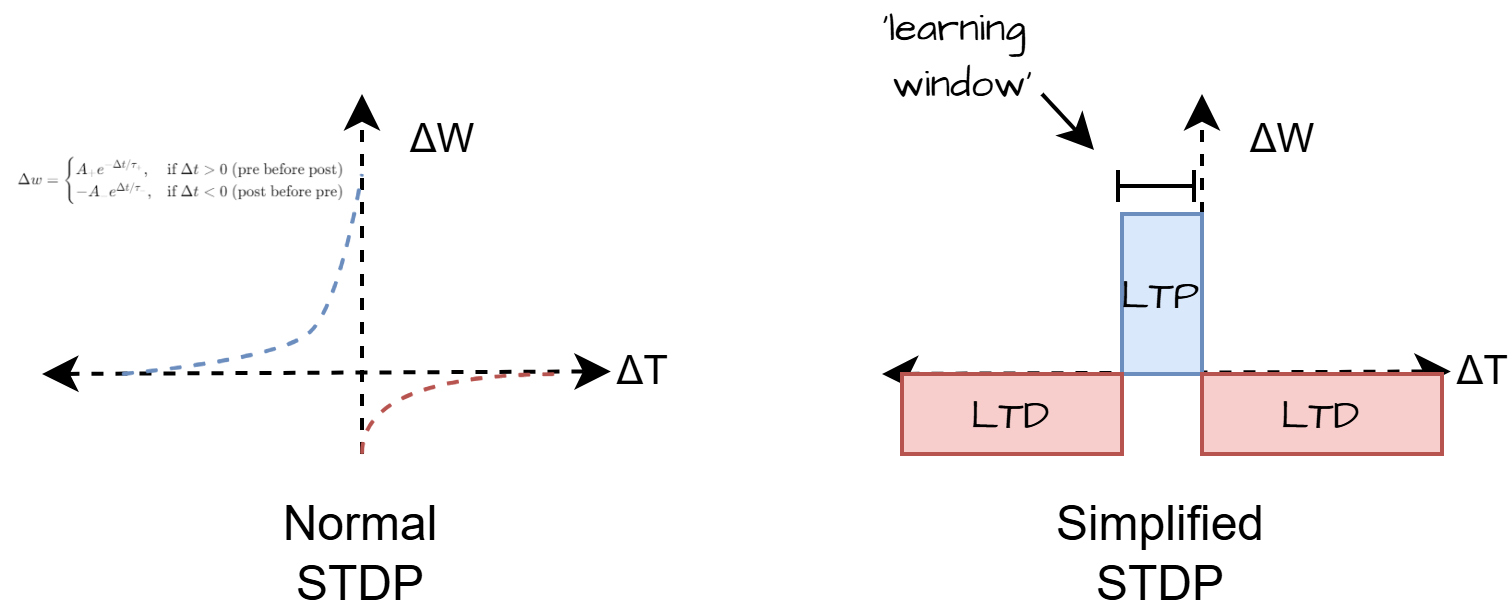

The diagram above was exported from draw.io. Its source (the exported page's mxGraphModel, read from the mxfile embedded in the PNG):
<mxGraphModel dx="819" dy="495" grid="1" gridSize="10" guides="1" tooltips="1" connect="1" arrows="1" fold="1" page="1" pageScale="1" pageWidth="827" pageHeight="1169" background="#ffffff" math="0" shadow="0">
  <root>
    <mxCell id="0" />
    <mxCell id="1" parent="0" />
    <mxCell id="qvg3eKOL2gQKLzTjNZeZ-25" value="" style="shape=image;verticalLabelPosition=bottom;labelBackgroundColor=default;verticalAlign=top;aspect=fixed;imageAspect=0;image=data:image/png,(base64 omitted: 9728 chars);" parent="1" vertex="1">
      <mxGeometry x="10" y="72" width="91.15" height="18" as="geometry" />
    </mxCell>
    <mxCell id="2" value="ΔW" style="endArrow=classic;html=1;rounded=0;labelBackgroundColor=none;fontColor=default;strokeWidth=1;dashed=1;endFill=1;fontSize=10;" parent="1" edge="1">
      <mxGeometry x="0.75" y="-20" width="50" height="50" relative="1" as="geometry">
        <mxPoint x="310" y="150" as="sourcePoint" />
        <mxPoint x="310" y="60" as="targetPoint" />
        <mxPoint as="offset" />
      </mxGeometry>
    </mxCell>
    <mxCell id="3" value="ΔT" style="endArrow=classic;html=1;rounded=0;labelBackgroundColor=none;fontColor=default;strokeWidth=1;dashed=1;endFill=1;startArrow=classic;startFill=1;fontSize=10;entryX=1.037;entryY=-0.033;entryDx=0;entryDy=0;entryPerimeter=0;" parent="1" target="5" edge="1">
      <mxGeometry x="1" y="-8" width="50" height="50" relative="1" as="geometry">
        <mxPoint x="230" y="130" as="sourcePoint" />
        <mxPoint x="390" y="130" as="targetPoint" />
        <mxPoint x="8" y="-8" as="offset" />
      </mxGeometry>
    </mxCell>
    <mxCell id="4" value="LTP" style="rounded=0;whiteSpace=wrap;html=1;hachureGap=4;fontFamily=Architects Daughter;fontSource=https%3A%2F%2Ffonts.googleapis.com%2Fcss%3Ffamily%3DArchitects%2BDaughter;fillColor=#dae8fc;strokeColor=#6c8ebf;fontSize=10;" parent="1" vertex="1">
      <mxGeometry x="290" y="90" width="20" height="40" as="geometry" />
    </mxCell>
    <mxCell id="5" value="LTD" style="rounded=0;whiteSpace=wrap;html=1;hachureGap=4;fontFamily=Architects Daughter;fontSource=https%3A%2F%2Ffonts.googleapis.com%2Fcss%3Ffamily%3DArchitects%2BDaughter;fillColor=#f8cecc;strokeColor=#b85450;fontSize=10;" parent="1" vertex="1">
      <mxGeometry x="310" y="130" width="60" height="20" as="geometry" />
    </mxCell>
    <mxCell id="6" value="LTD" style="rounded=0;whiteSpace=wrap;html=1;hachureGap=4;fontFamily=Architects Daughter;fontSource=https%3A%2F%2Ffonts.googleapis.com%2Fcss%3Ffamily%3DArchitects%2BDaughter;fillColor=#f8cecc;strokeColor=#b85450;fontSize=10;" parent="1" vertex="1">
      <mxGeometry x="235" y="130" width="55" height="20" as="geometry" />
    </mxCell>
    <mxCell id="7" value="&lt;span style=&quot;font-size: 10px;&quot;&gt;'learning&amp;nbsp;&lt;/span&gt;&lt;div&gt;&lt;span style=&quot;font-size: 10px;&quot;&gt;window'&lt;/span&gt;&lt;/div&gt;" style="endArrow=baseDash;html=1;rounded=0;hachureGap=4;fontFamily=Architects Daughter;fontSource=https%3A%2F%2Ffonts.googleapis.com%2Fcss%3Ffamily%3DArchitects%2BDaughter;startArrow=baseDash;startFill=0;endFill=0;" parent="1" edge="1">
      <mxGeometry x="-1" y="51" width="50" height="50" relative="1" as="geometry">
        <mxPoint x="289" y="83" as="sourcePoint" />
        <mxPoint x="308" y="83" as="targetPoint" />
        <mxPoint x="-39" y="18" as="offset" />
      </mxGeometry>
    </mxCell>
    <mxCell id="YtywQg2m6rqGwgRoxdIZ-7" value="" style="endArrow=classic;html=1;rounded=0;" parent="1" edge="1">
      <mxGeometry width="50" height="50" relative="1" as="geometry">
        <mxPoint x="270" y="60" as="sourcePoint" />
        <mxPoint x="283" y="74" as="targetPoint" />
      </mxGeometry>
    </mxCell>
    <mxCell id="qvg3eKOL2gQKLzTjNZeZ-8" value="ΔW" style="endArrow=classic;html=1;rounded=0;labelBackgroundColor=none;fontColor=default;strokeWidth=1;dashed=1;endFill=1;fontSize=10;" parent="1" edge="1">
      <mxGeometry x="0.75" y="-20" width="50" height="50" relative="1" as="geometry">
        <mxPoint x="100" y="150" as="sourcePoint" />
        <mxPoint x="100" y="60" as="targetPoint" />
        <mxPoint as="offset" />
      </mxGeometry>
    </mxCell>
    <mxCell id="qvg3eKOL2gQKLzTjNZeZ-9" value="ΔT" style="endArrow=classic;html=1;rounded=0;labelBackgroundColor=none;fontColor=default;strokeWidth=1;dashed=1;endFill=1;startArrow=classic;startFill=1;fontSize=10;entryX=1.037;entryY=-0.033;entryDx=0;entryDy=0;entryPerimeter=0;" parent="1" edge="1">
      <mxGeometry x="1" y="-8" width="50" height="50" relative="1" as="geometry">
        <mxPoint x="20" y="130" as="sourcePoint" />
        <mxPoint x="162.22000000000003" y="129.33999999999997" as="targetPoint" />
        <mxPoint x="8" y="-8" as="offset" />
      </mxGeometry>
    </mxCell>
    <mxCell id="qvg3eKOL2gQKLzTjNZeZ-15" value="" style="endArrow=none;html=1;rounded=0;labelBackgroundColor=none;fontColor=default;strokeWidth=1;dashed=1;endFill=1;startArrow=none;startFill=0;fontSize=10;curved=1;fillColor=#dae8fc;strokeColor=#6c8ebf;" parent="1" edge="1">
      <mxGeometry x="1" y="-17" width="50" height="50" relative="1" as="geometry">
        <mxPoint x="40" y="130" as="sourcePoint" />
        <mxPoint x="100" y="80" as="targetPoint" />
        <mxPoint x="-1" y="-10" as="offset" />
        <Array as="points">
          <mxPoint x="80" y="126" />
          <mxPoint x="94" y="113" />
        </Array>
      </mxGeometry>
    </mxCell>
    <mxCell id="qvg3eKOL2gQKLzTjNZeZ-16" value="" style="endArrow=none;html=1;rounded=0;labelBackgroundColor=none;fontColor=default;strokeWidth=1;dashed=1;endFill=1;startArrow=none;startFill=0;fontSize=10;curved=1;fillColor=#f8cecc;strokeColor=#b85450;" parent="1" edge="1">
      <mxGeometry x="1" y="-8" width="50" height="50" relative="1" as="geometry">
        <mxPoint x="100" y="150" as="sourcePoint" />
        <mxPoint x="150" y="130" as="targetPoint" />
        <mxPoint x="8" y="-8" as="offset" />
        <Array as="points">
          <mxPoint x="100" y="130" />
        </Array>
      </mxGeometry>
    </mxCell>
    <mxCell id="qvg3eKOL2gQKLzTjNZeZ-17" value="Normal STDP" style="text;html=1;align=center;verticalAlign=middle;whiteSpace=wrap;rounded=0;" parent="1" vertex="1">
      <mxGeometry x="70" y="160" width="60" height="30" as="geometry" />
    </mxCell>
    <mxCell id="qvg3eKOL2gQKLzTjNZeZ-18" value="Simplified&lt;div&gt;STDP&lt;/div&gt;" style="text;html=1;align=center;verticalAlign=middle;whiteSpace=wrap;rounded=0;" parent="1" vertex="1">
      <mxGeometry x="270" y="160" width="60" height="30" as="geometry" />
    </mxCell>
  </root>
</mxGraphModel>